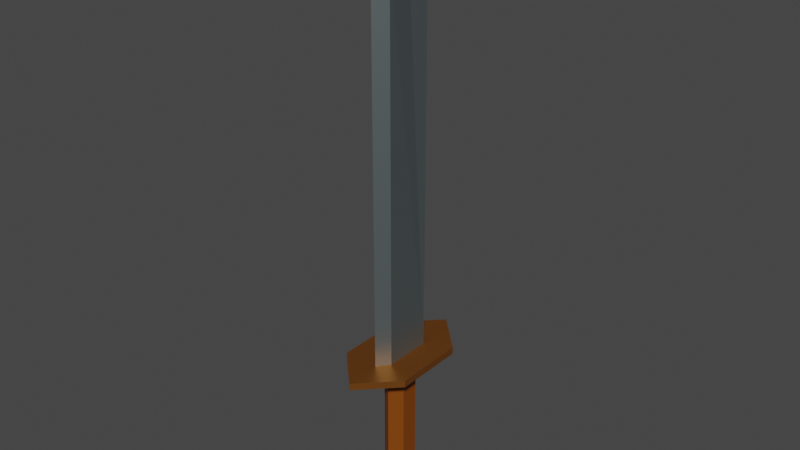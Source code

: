 # Source: espada1_escala.blend  (saved by Blender 3.0.42; exported with 4.5.12 LTS)
import bpy
from mathutils import Matrix  # noqa: F401  (used for matrix-valued properties, if any)

bpy.ops.wm.read_factory_settings(use_empty=True)
scene = bpy.context.scene
scene.name = 'Scene'

# ---- collections
col_collection = bpy.data.collections.new('Collection'); scene.collection.children.link(col_collection)

# ---- materials (node trees are filled in below, after node groups)
mat_metal = bpy.data.materials.new('metal')
mat_metal.use_transparent_shadow = False
mat_cobre = bpy.data.materials.new('Cobre')
mat_cobre.use_transparent_shadow = False
mat_cuero = bpy.data.materials.new('Cuero')
mat_cuero.use_transparent_shadow = False

# ---- material node trees
mat_metal.use_nodes = True; mat_metal.node_tree.nodes.clear()
_N = mat_metal.node_tree.nodes; _L = mat_metal.node_tree.links
n0 = _N.new('ShaderNodeBsdfPrincipled'); n0.name = 'Principled BSDF'; n0.location = (10, 300)
n0.distribution = 'GGX'
n0.subsurface_method = 'RANDOM_WALK_SKIN'
n0.inputs[0].default_value = (0.2542, 0.3005, 0.3095, 1.0)
n0.inputs[1].default_value = 0.8778
n0.inputs[3].default_value = 1.45
n0.inputs[27].default_value = (0.0, 0.0, 0.0, 1.0)
n0.inputs[28].default_value = 1.0
n1 = _N.new('ShaderNodeOutputMaterial'); n1.name = 'Material Output'; n1.location = (300, 300)
_L.new(n0.outputs[0], n1.inputs[0])
n1.is_active_output = True
mat_cobre.use_nodes = True; mat_cobre.node_tree.nodes.clear()
_N = mat_cobre.node_tree.nodes; _L = mat_cobre.node_tree.links
n0 = _N.new('ShaderNodeBsdfPrincipled'); n0.name = 'Principled BSDF'; n0.location = (10, 300)
n0.distribution = 'GGX'
n0.subsurface_method = 'RANDOM_WALK_SKIN'
n0.inputs[0].default_value = (0.4793, 0.1714, 0.0331, 1.0)
n0.inputs[1].default_value = 0.9
n0.inputs[3].default_value = 1.45
n0.inputs[27].default_value = (0.0, 0.0, 0.0, 1.0)
n0.inputs[28].default_value = 1.0
n1 = _N.new('ShaderNodeOutputMaterial'); n1.name = 'Material Output'; n1.location = (300, 300)
_L.new(n0.outputs[0], n1.inputs[0])
n1.is_active_output = True
mat_cuero.use_nodes = True; mat_cuero.node_tree.nodes.clear()
_N = mat_cuero.node_tree.nodes; _L = mat_cuero.node_tree.links
n0 = _N.new('ShaderNodeBsdfPrincipled'); n0.name = 'Principled BSDF'; n0.location = (10, 300)
n0.distribution = 'GGX'
n0.subsurface_method = 'RANDOM_WALK_SKIN'
n0.inputs[0].default_value = (0.2159, 0.05127, 0.0, 1.0)
n0.inputs[3].default_value = 1.45
n0.inputs[27].default_value = (0.0, 0.0, 0.0, 1.0)
n0.inputs[28].default_value = 1.0
n1 = _N.new('ShaderNodeOutputMaterial'); n1.name = 'Material Output'; n1.location = (300, 300)
_L.new(n0.outputs[0], n1.inputs[0])
n1.is_active_output = True

# ---- world
world_world = bpy.data.worlds.new('World'); scene.world = world_world
world_world.use_nodes = True; world_world.node_tree.nodes.clear()
_N = world_world.node_tree.nodes; _L = world_world.node_tree.links
n0 = _N.new('ShaderNodeOutputWorld'); n0.name = 'World Output'; n0.location = (300, 300)
n1 = _N.new('ShaderNodeBackground'); n1.name = 'Background'; n1.location = (10, 300)
n1.inputs[0].default_value = (0.05088, 0.05088, 0.05088, 1.0)
_L.new(n1.outputs[0], n0.inputs[0])
n0.is_active_output = True
world_world.color = (0.05088, 0.05088, 0.05088)
world_world.use_sun_shadow = False
world_world.sun_shadow_jitter_overblur = 0.0

# ---- meshes
me_cubo = bpy.data.meshes.new('Cubo')
me_cubo.from_pydata([(-0.04, -0.1, 0.03), (-0.04, 0.1, 0.03), (0.04, -0.1, 0.03), (0.04, 0.1, 0.03), (0.0, -0.15, 0.03), (0.0, 0.15, 0.03), (-0.04, -0.1, 1.63), (-0.04, 0.1, 1.63), (0.0, 0.15, 1.63), (0.04, 0.1, 1.63), (0.04, -0.1, 1.63), (0.0, -0.15, 1.63), (-0.03, 0.0, 1.77), (0.03, 0.0, 1.77), (0.0, 0.0, 1.83), (0.15, -0.15, 0.0), (0.15, -0.15, 0.03), (0.15, 0.15, 0.0), (0.15, 0.15, 0.03), (-0.15, -0.15, 0.0), (-0.15, -0.15, 0.03), (-0.15, 0.15, 0.0), (-0.15, 0.15, 0.03), (0.0, 0.3, 0.0), (0.0, 0.3, 0.03), (0.0, -0.3, 0.0), (0.0, -0.3, 0.03), (-0.15, 0.0, 0.0), (0.15, 0.0, 0.0), (-0.05, 0.0375, 0.0), (-0.05, 0.0, 0.0), (-0.05, -0.0375, 0.0), (-5.96e-09, 0.075, 0.0), (5.96e-09, -0.075, 0.0), (0.05, 0.0375, 0.0), (0.05, 0.0, 0.0), (0.05, -0.0375, 0.0), (-0.05, 0.0, -0.6), (0.0, 0.0, -0.65), (-0.05, 0.0375, -0.6), (-0.05, -0.0375, -0.6), (0.05, 0.0375, -0.6), (0.05, 0.0, -0.6), (0.05, -0.0375, -0.6), (2.98e-09, -0.0375, -0.65), (-2.98e-09, 0.0375, -0.65), (5.96e-09, -0.075, -0.6), (-5.96e-09, 0.075, -0.6)], [], [(4, 2, 10, 11), (1, 0, 6, 12, 7), (0, 4, 11, 6), (5, 1, 7, 8), (3, 5, 8, 9), (2, 3, 9, 13, 10), (11, 14, 12, 6), (9, 8, 14, 13), (13, 14, 11, 10), (12, 14, 8, 7), (20, 19, 25, 26), (15, 16, 26, 25), (21, 27, 19, 20, 22), (21, 22, 24, 23), (17, 23, 24, 18), (15, 28, 17, 18, 16), (3, 2, 4, 26, 16, 18, 24, 5), (1, 5, 24, 22, 20, 26, 4, 0), (21, 23, 17), (25, 19, 15), (36, 33, 46, 43), (29, 32, 47, 39), (31, 30, 37, 40), (35, 36, 43, 42), (33, 31, 40, 46), (30, 29, 39, 37), (32, 34, 41, 47), (34, 35, 42, 41), (19, 27, 30, 31, 33, 36, 35, 28, 15), (21, 17, 28, 35, 34, 32, 29, 30, 27), (38, 44, 40, 37), (42, 43, 44, 38), (45, 41, 42, 38), (38, 37, 39, 45), (43, 46, 44), (44, 46, 40), (45, 47, 41), (45, 39, 47)])
me_cubo.polygons.foreach_set('material_index', [0, 0, 0, 0, 0, 0, 0, 0, 0, 0, 1, 1, 1, 1, 1, 1, 1, 1, 1, 1, 2, 2, 2, 2, 2, 2, 2, 2, 1, 1, 1, 1, 1, 1, 1, 1, 1, 1])
_uv = me_cubo.uv_layers.new(name='MapaUV')
_uv.uv.foreach_set('vector', [0.625, 0.875, 0.625, 0.75, 0.625, 0.75, 0.625, 0.875, 0.625, 0.25, 0.625, 0.0, 0.625, 0.0, 0.625, 0.125, 0.625, 0.25, 0.625, 1.0, 0.625, 0.875, 0.625, 0.875, 0.625, 1.0, 0.625, 0.375, 0.625, 0.25, 0.625, 0.25, 0.625, 0.375, 0.625, 0.5, 0.625, 0.375, 0.625, 0.375, 0.625, 0.5, 0.625, 0.75, 0.625, 0.5, 0.625, 0.5, 0.625, 0.625, 0.625, 0.75, 0.625, 0.875, 0.0, 0.0, 0.625, 0.125, 0.625, 0.0, 0.625, 0.5, 0.625, 0.375, 0.0, 0.0, 0.625, 0.625, 0.625, 0.625, 0.0, 0.0, 0.625, 0.875, 0.625, 0.75, 0.625, 0.125, 0.0, 0.0, 0.625, 0.375, 0.625, 0.25, 0.0, 0.0, 0.0, 0.0, 0.0, 0.0, 0.0, 0.0, 0.0, 0.0, 0.0, 0.0, 0.0, 0.0, 0.0, 0.0, 0.0, 0.0, 0.0, 0.0, 0.0, 0.0, 0.0, 0.0, 0.0, 0.0, 0.0, 0.0, 0.0, 0.0, 0.0, 0.0, 0.0, 0.0, 0.0, 0.0, 0.0, 0.0, 0.0, 0.0, 0.0, 0.0, 0.0, 0.0, 0.0, 0.0, 0.0, 0.0, 0.0, 0.0, 0.0, 0.0, 0.625, 0.5, 0.625, 0.75, 0.625, 0.875, 0.0, 0.0, 0.0, 0.0, 0.0, 0.0, 0.0, 0.0, 0.625, 0.375, 0.625, 0.25, 0.625, 0.375, 0.0, 0.0, 0.0, 0.0, 0.0, 0.0, 0.0, 0.0, 0.625, 0.875, 0.625, 1.0, 0.0, 0.0, 0.0, 0.0, 0.0, 0.0, 0.0, 0.0, 0.0, 0.0, 0.0, 0.0, 0.0, 0.0, 0.0, 0.0, 0.0, 0.0, 0.0, 0.0, 0.0, 0.0, 0.0, 0.0, 0.0, 0.0, 0.0, 0.0, 0.0, 0.0, 0.0, 0.0, 0.0, 0.0, 0.0, 0.0, 0.0, 0.0, 0.0, 0.0, 0.0, 0.0, 0.0, 0.0, 0.0, 0.0, 0.0, 0.0, 0.0, 0.0, 0.0, 0.0, 0.0, 0.0, 0.0, 0.0, 0.0, 0.0, 0.0, 0.0, 0.0, 0.0, 0.0, 0.0, 0.0, 0.0, 0.0, 0.0, 0.0, 0.0, 0.0, 0.0, 0.0, 0.0, 0.0, 0.0, 0.0, 0.0, 0.0, 0.0, 0.0, 0.0, 0.0, 0.0, 0.0, 0.0, 0.0, 0.0, 0.0, 0.0, 0.0, 0.0, 0.0, 0.0, 0.0, 0.0, 0.0, 0.0, 0.0, 0.0, 0.0, 0.0, 0.0, 0.0, 0.0, 0.0, 0.0, 0.0, 0.0, 0.0, 0.0, 0.0, 0.0, 0.0, 0.0, 0.0, 0.0, 0.0, 0.0, 0.0, 0.0, 0.0, 0.0, 0.0, 0.0, 0.0, 0.0, 0.0, 0.0, 0.0, 0.0, 0.0, 0.0, 0.0, 0.0, 0.0, 0.0, 0.0, 0.0, 0.0, 0.0, 0.0, 0.0, 0.0, 0.0, 0.0, 0.0, 0.0, 0.0, 0.0, 0.0, 0.0, 0.0, 0.0, 0.0, 0.0, 0.0, 0.0, 0.0, 0.0, 0.0, 0.0, 0.0, 0.0, 0.0, 0.0, 0.0, 0.0])
me_cubo.materials.append(mat_metal)
me_cubo.materials.append(mat_cobre)
me_cubo.materials.append(mat_cuero)
me_cubo.use_remesh_fix_poles = True
me_cubo.use_remesh_preserve_attributes = False
me_cubo.update()

# ---- objects
ob_cubo = bpy.data.objects.new('Cubo', me_cubo)

# ---- transforms, parenting, visibility, modifiers, constraints
ob_cubo.location = (0.0, 0.0, 0.0)
ob_cubo.delta_scale = (0.6, 0.6, 0.6)

# ---- collection membership
col_collection.objects.link(ob_cubo)

# ---- scene / render settings (as saved in the file)
scene.frame_start = 1; scene.frame_end = 250; scene.frame_set(1)
scene.render.engine = 'BLENDER_EEVEE_NEXT'
scene.cycles.sampling_pattern = 'TABULATED_SOBOL'
scene.cycles.use_light_tree = False
scene.view_settings.view_transform = 'Filmic'
bpy.context.view_layer.update()

# ---- added for rendering (the .blend has no active camera and no usable light): camera, sun
cam_auto = bpy.data.cameras.new('AutoCamera')
cam_auto.lens = 50.0
cam_auto.sensor_width = 36.0
cam_auto.clip_end = 1000.0
ob_auto_camera = bpy.data.objects.new('AutoCamera', cam_auto)
scene.collection.objects.link(ob_auto_camera)
ob_auto_camera.location = (1.42621, -1.71145, 1.49497)
ob_auto_camera.rotation_euler = (1.09748, -7.21219e-08, 0.694738)
scene.camera = ob_auto_camera
light_auto_sun = bpy.data.lights.new('AutoSun', 'SUN')
light_auto_sun.energy = 3.0
light_auto_sun.angle = 0.0523599
ob_auto_sun = bpy.data.objects.new('AutoSun', light_auto_sun)
scene.collection.objects.link(ob_auto_sun)
ob_auto_sun.rotation_euler = (0.872665, 0.174533, 0.523599)
bpy.context.view_layer.update()
